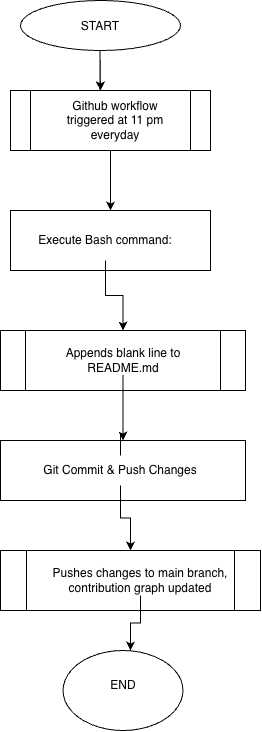

The diagram above was exported from draw.io. Its source (the exported page's mxGraphModel, read from the mxfile embedded in the PNG):
<mxGraphModel dx="1354" dy="754" grid="1" gridSize="10" guides="1" tooltips="1" connect="1" arrows="1" fold="1" page="1" pageScale="1" pageWidth="850" pageHeight="1100" math="0" shadow="0">
  <root>
    <mxCell id="0" />
    <mxCell id="1" parent="0" />
    <mxCell id="QYign7INkAjb4JOvjBvF-1" parent="1" style="ellipse;whiteSpace=wrap;html=1;shapeInside=1;" value="START" vertex="1">
      <mxGeometry height="50" width="160" x="270" y="10" as="geometry" />
    </mxCell>
    <mxCell id="QYign7INkAjb4JOvjBvF-3" edge="1" parent="1" style="endArrow=classic;html=1;rounded=0;defaultLabelBackgroundColor=page;entryX=0.45;entryY=0;entryDx=0;entryDy=0;entryPerimeter=0;" target="QYign7INkAjb4JOvjBvF-7" value="">
      <mxGeometry height="50" relative="1" width="50" x="0.55" as="geometry">
        <Array as="points">
          <mxPoint x="349.5" y="60" />
        </Array>
        <mxPoint x="349.5" y="130" as="sourcePoint" />
        <mxPoint x="349.5" y="110" as="targetPoint" />
      </mxGeometry>
    </mxCell>
    <mxCell id="QYign7INkAjb4JOvjBvF-10" edge="1" parent="1" source="QYign7INkAjb4JOvjBvF-7" style="edgeStyle=orthogonalEdgeStyle;rounded=0;orthogonalLoop=1;jettySize=auto;html=1;defaultLabelBackgroundColor=page;" value="">
      <mxGeometry relative="1" as="geometry">
        <mxPoint x="360" y="220" as="targetPoint" />
      </mxGeometry>
    </mxCell>
    <mxCell id="QYign7INkAjb4JOvjBvF-7" parent="1" style="shape=process;whiteSpace=wrap;html=1;backgroundOutline=1;" value="" vertex="1">
      <mxGeometry height="60" width="200" x="260" y="100" as="geometry" />
    </mxCell>
    <mxCell id="QYign7INkAjb4JOvjBvF-8" parent="1" style="text;html=1;whiteSpace=wrap;strokeColor=none;fillColor=none;align=center;verticalAlign=middle;rounded=0;" value="Github workflow triggered at 11 pm everyday" vertex="1">
      <mxGeometry height="30" width="130" x="300" y="115" as="geometry" />
    </mxCell>
    <mxCell id="QYign7INkAjb4JOvjBvF-11" parent="1" style="rounded=0;whiteSpace=wrap;html=1;" value="" vertex="1">
      <mxGeometry height="60" width="200" x="260" y="220" as="geometry" />
    </mxCell>
    <mxCell id="QYign7INkAjb4JOvjBvF-14" edge="1" parent="1" source="QYign7INkAjb4JOvjBvF-12" style="edgeStyle=orthogonalEdgeStyle;rounded=0;orthogonalLoop=1;jettySize=auto;html=1;defaultLabelBackgroundColor=page;" target="QYign7INkAjb4JOvjBvF-13" value="">
      <mxGeometry relative="1" as="geometry" />
    </mxCell>
    <mxCell id="QYign7INkAjb4JOvjBvF-12" parent="1" style="text;html=1;whiteSpace=wrap;strokeColor=none;fillColor=none;align=center;verticalAlign=middle;rounded=0;" value="Execute Bash command:" vertex="1">
      <mxGeometry height="40" width="170" x="270" y="230" as="geometry" />
    </mxCell>
    <mxCell id="QYign7INkAjb4JOvjBvF-13" parent="1" style="shape=process;whiteSpace=wrap;html=1;backgroundOutline=1;" value="" vertex="1">
      <mxGeometry height="60" width="245" x="250" y="340" as="geometry" />
    </mxCell>
    <mxCell id="QYign7INkAjb4JOvjBvF-18" edge="1" parent="1" source="QYign7INkAjb4JOvjBvF-15" style="edgeStyle=orthogonalEdgeStyle;rounded=0;orthogonalLoop=1;jettySize=auto;html=1;defaultLabelBackgroundColor=page;" target="QYign7INkAjb4JOvjBvF-17" value="">
      <mxGeometry relative="1" as="geometry" />
    </mxCell>
    <mxCell id="QYign7INkAjb4JOvjBvF-15" parent="1" style="text;html=1;whiteSpace=wrap;strokeColor=none;fillColor=none;align=center;verticalAlign=middle;rounded=0;" value="Appends blank line to README.md" vertex="1">
      <mxGeometry height="30" width="170" x="287.5" y="355" as="geometry" />
    </mxCell>
    <mxCell id="QYign7INkAjb4JOvjBvF-17" parent="1" style="whiteSpace=wrap;html=1;" value="" vertex="1">
      <mxGeometry height="60" width="245" x="250" y="450" as="geometry" />
    </mxCell>
    <mxCell id="QYign7INkAjb4JOvjBvF-20" edge="1" parent="1" source="QYign7INkAjb4JOvjBvF-19" style="edgeStyle=orthogonalEdgeStyle;rounded=0;orthogonalLoop=1;jettySize=auto;html=1;defaultLabelBackgroundColor=page;" target="QYign7INkAjb4JOvjBvF-17">
      <mxGeometry relative="1" as="geometry" />
    </mxCell>
    <mxCell id="QYign7INkAjb4JOvjBvF-22" edge="1" parent="1" source="QYign7INkAjb4JOvjBvF-19" style="edgeStyle=orthogonalEdgeStyle;rounded=0;orthogonalLoop=1;jettySize=auto;html=1;defaultLabelBackgroundColor=page;" target="QYign7INkAjb4JOvjBvF-21" value="">
      <mxGeometry relative="1" as="geometry" />
    </mxCell>
    <mxCell id="QYign7INkAjb4JOvjBvF-19" parent="1" style="text;html=1;whiteSpace=wrap;strokeColor=none;fillColor=none;align=center;verticalAlign=middle;rounded=0;" value="Git Commit &amp;amp; Push Changes" vertex="1">
      <mxGeometry height="30" width="200" x="270" y="465" as="geometry" />
    </mxCell>
    <mxCell id="QYign7INkAjb4JOvjBvF-21" parent="1" style="shape=process;whiteSpace=wrap;html=1;backgroundOutline=1;" value="" vertex="1">
      <mxGeometry height="60" width="260" x="250" y="560" as="geometry" />
    </mxCell>
    <mxCell id="QYign7INkAjb4JOvjBvF-25" edge="1" parent="1" source="QYign7INkAjb4JOvjBvF-23" style="edgeStyle=orthogonalEdgeStyle;rounded=0;orthogonalLoop=1;jettySize=auto;html=1;defaultLabelBackgroundColor=page;" value="">
      <mxGeometry relative="1" as="geometry">
        <mxPoint x="379.9999999999998" y="660" as="targetPoint" />
      </mxGeometry>
    </mxCell>
    <mxCell id="QYign7INkAjb4JOvjBvF-23" parent="1" style="text;html=1;whiteSpace=wrap;strokeColor=none;fillColor=none;align=center;verticalAlign=middle;rounded=0;" value="Pushes changes to main branch, contribution graph updated" vertex="1">
      <mxGeometry height="30" width="210" x="285" y="575" as="geometry" />
    </mxCell>
    <mxCell id="QYign7INkAjb4JOvjBvF-26" parent="1" style="ellipse;whiteSpace=wrap;html=1;shapeInside=1;" value="" vertex="1">
      <mxGeometry height="80" width="120" x="312.5" y="660" as="geometry" />
    </mxCell>
    <mxCell id="QYign7INkAjb4JOvjBvF-27" parent="1" style="text;html=1;whiteSpace=wrap;strokeColor=none;fillColor=none;align=center;verticalAlign=middle;rounded=0;" value="END" vertex="1">
      <mxGeometry height="30" width="60" x="342.5" y="680" as="geometry" />
    </mxCell>
  </root>
</mxGraphModel>